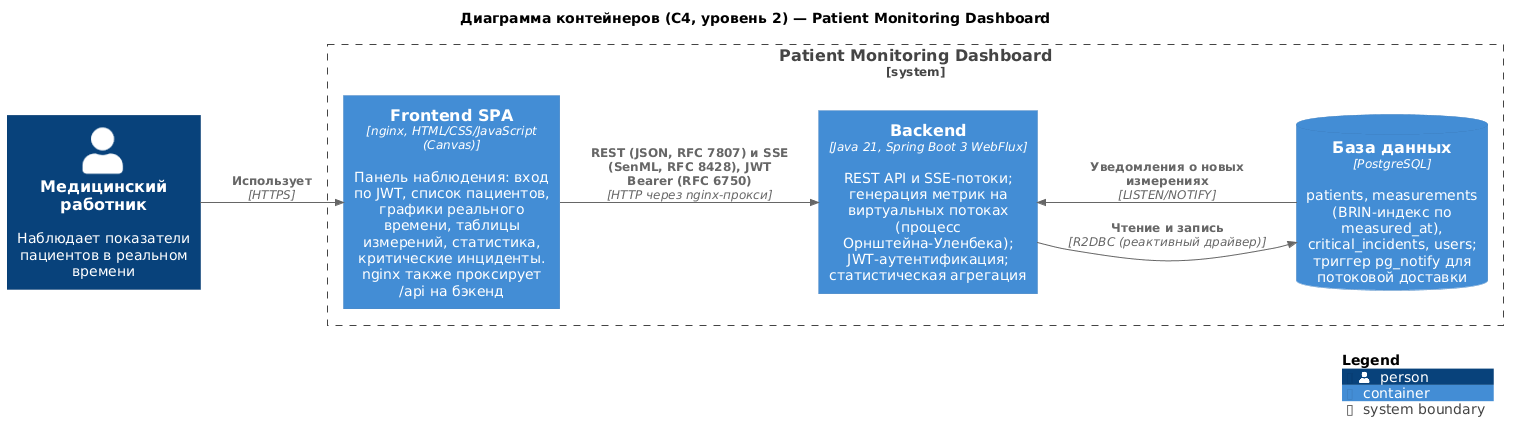

The diagram above was rendered by PlantUML. Its source (embedded in the PNG):
@startuml c4-container
!include https://raw.githubusercontent.com/plantuml-stdlib/C4-PlantUML/master/C4_Container.puml

LAYOUT_LEFT_RIGHT()

title Диаграмма контейнеров (C4, уровень 2) — Patient Monitoring Dashboard

Person(clinician, "Медицинский работник", "Наблюдает показатели пациентов в реальном времени")

System_Boundary(pmd, "Patient Monitoring Dashboard") {
    Container(spa, "Frontend SPA", "nginx, HTML/CSS/JavaScript (Canvas)", "Панель наблюдения: вход по JWT, список пациентов, графики реального времени, таблицы измерений, статистика, критические инциденты. nginx также проксирует /api на бэкенд")
    Container(backend, "Backend", "Java 21, Spring Boot 3 WebFlux", "REST API и SSE-потоки; генерация метрик на виртуальных потоках (процесс Орнштейна-Уленбека); JWT-аутентификация; статистическая агрегация")
    ContainerDb(db, "База данных", "PostgreSQL", "patients, measurements (BRIN-индекс по measured_at), critical_incidents, users; триггер pg_notify для потоковой доставки")
}

Rel(clinician, spa, "Использует", "HTTPS")
Rel(spa, backend, "REST (JSON, RFC 7807) и SSE (SenML, RFC 8428), JWT Bearer (RFC 6750)", "HTTP через nginx-прокси")
Rel(backend, db, "Чтение и запись", "R2DBC (реактивный драйвер)")
Rel_Back(backend, db, "Уведомления о новых измерениях", "LISTEN/NOTIFY")

SHOW_LEGEND()
@enduml